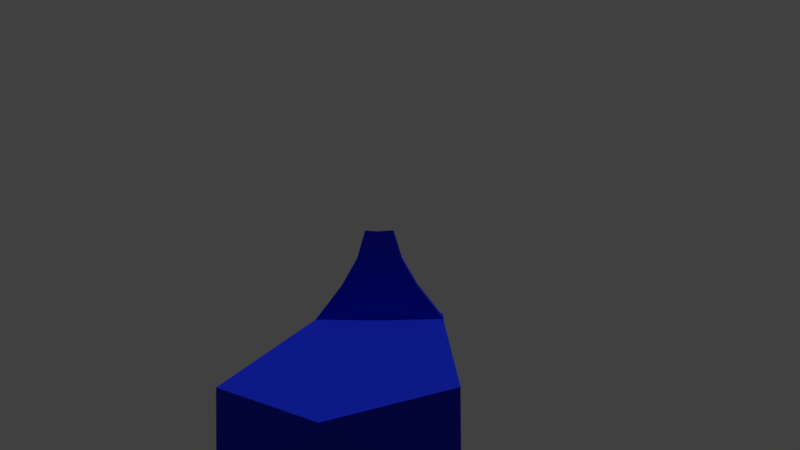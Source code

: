 # Source: Ship.blend  (saved by Blender 2.79.0; exported with 4.5.12 LTS)
import bpy
from mathutils import Matrix  # noqa: F401  (used for matrix-valued properties, if any)

bpy.ops.wm.read_factory_settings(use_empty=True)
scene = bpy.context.scene
scene.name = 'Scene'

# ---- collections
col_collection_1 = bpy.data.collections.new('Collection 1'); scene.collection.children.link(col_collection_1)

# ---- materials (node trees are filled in below, after node groups)
mat_shipmaterial = bpy.data.materials.new('ShipMaterial')
mat_shipmaterial.alpha_threshold = 0.0
mat_shipmaterial.use_transparent_shadow = False
mat_shipmaterial.diffuse_color = (0.01116, 0.02563, 0.64, 1.0)
mat_shipmaterial.roughness = 0.5
mat_shipmaterial.line_color = (0.0, 0.0, 0.0, 1.0)
mat_material_012 = bpy.data.materials.new('Material.012')
mat_material_012.alpha_threshold = 0.0
mat_material_012.use_transparent_shadow = False
mat_material_012.diffuse_color = (0.05623, 0.04042, 0.4784, 1.0)
mat_material_012.roughness = 0.5
mat_material_010 = bpy.data.materials.new('Material.010')
mat_material_010.alpha_threshold = 0.0
mat_material_010.use_transparent_shadow = False
mat_material_010.diffuse_color = (0.4784, 0.07707, 0.07707, 1.0)
mat_material_010.roughness = 0.5
mat_material_016 = bpy.data.materials.new('Material.016')
mat_material_016.alpha_threshold = 0.0
mat_material_016.use_transparent_shadow = False
mat_material_016.diffuse_color = (0.64, 0.5102, 0.581, 1.0)
mat_material_016.roughness = 0.5
mat_material_018 = bpy.data.materials.new('Material.018')
mat_material_018.alpha_threshold = 0.0
mat_material_018.use_transparent_shadow = False
mat_material_018.roughness = 0.5
mat_material_014 = bpy.data.materials.new('Material.014')
mat_material_014.alpha_threshold = 0.0
mat_material_014.use_transparent_shadow = False
mat_material_014.diffuse_color = (0.1746, 0.09627, 0.64, 1.0)
mat_material_014.roughness = 0.5
mat_material_002 = bpy.data.materials.new('Material.002')
mat_material_002.alpha_threshold = 0.0
mat_material_002.use_transparent_shadow = False
mat_material_002.diffuse_color = (0.64, 0.01342, 0.0176, 1.0)
mat_material_002.roughness = 0.5
mat_material_006 = bpy.data.materials.new('Material.006')
mat_material_006.alpha_threshold = 0.0
mat_material_006.use_transparent_shadow = False
mat_material_006.diffuse_color = (0.5219, 0.04227, 0.64, 1.0)
mat_material_006.roughness = 0.5
mat_material_008 = bpy.data.materials.new('Material.008')
mat_material_008.alpha_threshold = 0.0
mat_material_008.use_transparent_shadow = False
mat_material_008.diffuse_color = (0.4784, 0.07707, 0.07707, 1.0)
mat_material_008.roughness = 0.5
mat_material_004 = bpy.data.materials.new('Material.004')
mat_material_004.alpha_threshold = 0.0
mat_material_004.use_transparent_shadow = False
mat_material_004.roughness = 0.5
mat_material_003 = bpy.data.materials.new('Material.003')
mat_material_003.alpha_threshold = 0.0
mat_material_003.use_transparent_shadow = False
mat_material_003.diffuse_color = (0.08976, 0.64, 0.06009, 1.0)
mat_material_003.roughness = 0.5
mat_material_007 = bpy.data.materials.new('Material.007')
mat_material_007.alpha_threshold = 0.0
mat_material_007.use_transparent_shadow = False
mat_material_007.diffuse_color = (0.009393, 0.4078, 0.342, 1.0)
mat_material_007.roughness = 0.5
mat_material_005 = bpy.data.materials.new('Material.005')
mat_material_005.alpha_threshold = 0.0
mat_material_005.use_transparent_shadow = False
mat_material_005.diffuse_color = (0.64, 0.3326, 0.03057, 1.0)
mat_material_005.roughness = 0.5
mat_material_001 = bpy.data.materials.new('Material.001')
mat_material_001.alpha_threshold = 0.0
mat_material_001.use_transparent_shadow = False
mat_material_001.diffuse_color = (0.02156, 0.02378, 0.64, 1.0)
mat_material_001.roughness = 0.5
mat_material_009 = bpy.data.materials.new('Material.009')
mat_material_009.alpha_threshold = 0.0
mat_material_009.use_transparent_shadow = False
mat_material_009.diffuse_color = (0.64, 0.03574, 0.3557, 1.0)
mat_material_009.roughness = 0.5
mat_material_013 = bpy.data.materials.new('Material.013')
mat_material_013.alpha_threshold = 0.0
mat_material_013.use_transparent_shadow = False
mat_material_013.roughness = 0.5
mat_material_017 = bpy.data.materials.new('Material.017')
mat_material_017.alpha_threshold = 0.0
mat_material_017.use_transparent_shadow = False
mat_material_017.diffuse_color = (0.04618, 0.1591, 0.64, 1.0)
mat_material_017.roughness = 0.5
mat_material_015 = bpy.data.materials.new('Material.015')
mat_material_015.alpha_threshold = 0.0
mat_material_015.use_transparent_shadow = False
mat_material_015.diffuse_color = (0.5558, 0.05233, 0.3267, 1.0)
mat_material_015.roughness = 0.5
mat_material_011 = bpy.data.materials.new('Material.011')
mat_material_011.alpha_threshold = 0.0
mat_material_011.use_transparent_shadow = False
mat_material_011.diffuse_color = (0.2236, 0.2839, 0.4784, 1.0)
mat_material_011.roughness = 0.5

# ---- material node trees

# ---- world
world_world = bpy.data.worlds.new('World'); scene.world = world_world
world_world.color = (0.05088, 0.05088, 0.05088)
world_world.use_sun_shadow = False
world_world.sun_shadow_jitter_overblur = 0.0
world_world.cycles.sampling_method = 'MANUAL'

# ---- cameras
cam_camera_001 = bpy.data.cameras.new('Camera.001')
cam_camera_001.clip_end = 100.0
cam_camera_001.lens = 35.0
cam_camera_001.sensor_width = 32.0
cam_camera_001.sensor_height = 18.0
cam_camera_001.display_size = 2.0
cam_camera_001.dof.focus_distance = 0.0
cam_camera_001.dof.aperture_fstop = 128.0
cam_camera_001.dof.aperture_blades = 6

# ---- lights
light_sun = bpy.data.lights.new('Sun', 'SUN')
light_sun.transmission_factor = 0.0
light_sun.angle = 0.1993
light_sun.energy = 1.0
light_sun.shadow_buffer_clip_start = 0.5
light_sun.shadow_soft_size = 0.1
light_sun.shadow_cascade_max_distance = 1000.0

# ---- meshes
me_ship = bpy.data.meshes.new('Ship')
me_ship.from_pydata([(0.7451, 0.984, -0.4698), (0.7451, -1.0, -0.4698), (1.0, 0.8891, 1.0), (1.0, -1.0, 1.0), (1.0, -1.0, 0.0), (1.0, 0.9514, 0.0), (0.5783, 0.7689, 1.778), (0.9828, 0.6207, 1.0), (0.9868, 0.7693, 1.0), (0.5743, 0.6203, 1.778), (0.3382, 0.7686, 2.399), (0.3342, 0.62, 2.399), (0.2135, 0.7682, 3.026), (0.2095, 0.6197, 3.026), (-0.7451, 0.984, -0.4698), (-0.7451, -1.0, -0.4698), (0.0, -1.234, 0.04323), (0.0, 0.9583, 0.0), (-1.0, 0.8891, 1.0), (-1.0, -1.0, 1.0), (-1.0, -1.0, 0.0), (-1.0, 0.9514, 0.0), (0.0, 1.04, -1.0), (0.0, -1.0, -1.0), (0.0, 0.8891, 1.0), (0.0, -1.325, 0.9568), (0.0, 0.7747, 0.9834), (-0.5783, 0.7689, 1.778), (-0.9828, 0.6207, 1.0), (0.0, 0.6278, 0.9784), (-0.9868, 0.7693, 1.0), (-0.5743, 0.6203, 1.778), (0.0, 0.7743, 1.761), (0.0, 0.6274, 1.756), (-0.3382, 0.7686, 2.399), (-0.3342, 0.62, 2.399), (0.0, 0.774, 2.383), (0.0, 0.6271, 2.378), (-0.2135, 0.7682, 3.026), (-0.2095, 0.6197, 3.026), (0.0, 0.7737, 3.009), (0.0, 0.6268, 3.004)], [], [(0, 5, 4, 1), (0, 1, 23, 22), (2, 5, 17, 24), (1, 4, 16, 23), (5, 0, 22, 17), (4, 3, 25, 16), (7, 29, 25, 3), (2, 24, 26, 8), (33, 9, 11, 37), (8, 26, 32, 6), (29, 7, 9, 33), (7, 8, 6, 9), (5, 2, 8, 7, 3, 4), (37, 11, 13, 41), (9, 6, 10, 11), (6, 32, 36, 10), (12, 40, 41, 13), (10, 36, 40, 12), (11, 10, 12, 13), (14, 15, 20, 21), (14, 22, 23, 15), (18, 24, 17, 21), (15, 23, 16, 20), (21, 17, 22, 14), (20, 16, 25, 19), (28, 19, 25, 29), (18, 30, 26, 24), (33, 37, 35, 31), (30, 27, 32, 26), (29, 33, 31, 28), (28, 31, 27, 30), (21, 20, 19, 28, 30, 18), (37, 41, 39, 35), (31, 35, 34, 27), (27, 34, 36, 32), (38, 39, 41, 40), (34, 38, 40, 36), (35, 39, 38, 34)])
me_ship.materials.append(mat_shipmaterial)
me_ship.use_remesh_preserve_volume = False
me_ship.use_remesh_preserve_attributes = False
me_ship.use_mirror_vertex_groups = False
me_ship.update()
me_cube_012 = bpy.data.meshes.new('Cube.012')
me_cube_012.from_pydata([(-5.093, -9.111, -1.159), (-5.093, -9.111, 0.8408), (-5.093, -7.111, -1.159), (-5.093, -7.111, 0.8408), (-3.093, -9.111, -1.159), (-3.093, -9.111, 0.8408), (-3.093, -7.111, -1.159), (-3.093, -7.111, 0.8408)], [], [(0, 1, 3, 2), (2, 3, 7, 6), (6, 7, 5, 4), (4, 5, 1, 0), (2, 6, 4, 0), (7, 3, 1, 5)])
me_cube_012.materials.append(mat_material_012)
me_cube_012.use_remesh_preserve_volume = False
me_cube_012.use_remesh_preserve_attributes = False
me_cube_012.use_mirror_vertex_groups = False
me_cube_012.update()
me_cube_010 = bpy.data.meshes.new('Cube.010')
me_cube_010.from_pydata([(-5.093, -9.111, -1.159), (-5.093, -9.111, 0.8408), (-5.093, -7.111, -1.159), (-5.093, -7.111, 0.8408), (-3.093, -9.111, -1.159), (-3.093, -9.111, 0.8408), (-3.093, -7.111, -1.159), (-3.093, -7.111, 0.8408)], [], [(0, 1, 3, 2), (2, 3, 7, 6), (6, 7, 5, 4), (4, 5, 1, 0), (2, 6, 4, 0), (7, 3, 1, 5)])
me_cube_010.materials.append(mat_material_010)
me_cube_010.use_remesh_preserve_volume = False
me_cube_010.use_remesh_preserve_attributes = False
me_cube_010.use_mirror_vertex_groups = False
me_cube_010.update()
me_cube_016 = bpy.data.meshes.new('Cube.016')
me_cube_016.from_pydata([(-5.093, 2.288, -1.159), (-5.093, 2.288, 0.8408), (-5.093, 4.288, -1.159), (-5.093, 4.288, 0.8408), (-3.093, 2.288, -1.159), (-3.093, 2.288, 0.8408), (-3.093, 4.288, -1.159), (-3.093, 4.288, 0.8408)], [], [(0, 1, 3, 2), (2, 3, 7, 6), (6, 7, 5, 4), (4, 5, 1, 0), (2, 6, 4, 0), (7, 3, 1, 5)])
me_cube_016.materials.append(mat_material_016)
me_cube_016.use_remesh_preserve_volume = False
me_cube_016.use_remesh_preserve_attributes = False
me_cube_016.use_mirror_vertex_groups = False
me_cube_016.update()
me_cube_018 = bpy.data.meshes.new('Cube.018')
me_cube_018.from_pydata([(-5.093, 5.137, -1.159), (-5.093, 5.137, 0.8408), (-5.093, 7.137, -1.159), (-5.093, 7.137, 0.8408), (-3.093, 5.137, -1.159), (-3.093, 5.137, 0.8408), (-3.093, 7.137, -1.159), (-3.093, 7.137, 0.8408)], [], [(0, 1, 3, 2), (2, 3, 7, 6), (6, 7, 5, 4), (4, 5, 1, 0), (2, 6, 4, 0), (7, 3, 1, 5)])
me_cube_018.materials.append(mat_material_018)
me_cube_018.use_remesh_preserve_volume = False
me_cube_018.use_remesh_preserve_attributes = False
me_cube_018.use_mirror_vertex_groups = False
me_cube_018.update()
me_cube_014 = bpy.data.meshes.new('Cube.014')
me_cube_014.from_pydata([(-5.239, -0.5742, -1.171), (-5.239, -0.5742, 0.8294), (-5.239, 1.426, -1.171), (-5.239, 1.426, 0.8294), (-3.239, -0.5742, -1.171), (-3.239, -0.5742, 0.8294), (-3.239, 1.426, -1.171), (-3.239, 1.426, 0.8294)], [], [(0, 1, 3, 2), (2, 3, 7, 6), (6, 7, 5, 4), (4, 5, 1, 0), (2, 6, 4, 0), (7, 3, 1, 5)])
me_cube_014.materials.append(mat_material_014)
me_cube_014.use_remesh_preserve_volume = False
me_cube_014.use_remesh_preserve_attributes = False
me_cube_014.use_mirror_vertex_groups = False
me_cube_014.update()
me_cube_002 = bpy.data.meshes.new('Cube.002')
me_cube_002.from_pydata([(-5.093, -17.66, -1.159), (-5.093, -17.66, 0.8408), (-5.093, -15.66, -1.159), (-5.093, -15.66, 0.8408), (-3.093, -17.66, -1.159), (-3.093, -17.66, 0.8408), (-3.093, -15.66, -1.159), (-3.093, -15.66, 0.8408)], [], [(0, 1, 3, 2), (2, 3, 7, 6), (6, 7, 5, 4), (4, 5, 1, 0), (2, 6, 4, 0), (7, 3, 1, 5)])
me_cube_002.materials.append(mat_material_002)
me_cube_002.use_remesh_preserve_volume = False
me_cube_002.use_remesh_preserve_attributes = False
me_cube_002.use_mirror_vertex_groups = False
me_cube_002.update()
me_cube_006 = bpy.data.meshes.new('Cube.006')
me_cube_006.from_pydata([(-5.093, -11.96, -1.159), (-5.093, -11.96, 0.8408), (-5.093, -9.961, -1.159), (-5.093, -9.961, 0.8408), (-3.093, -11.96, -1.159), (-3.093, -11.96, 0.8408), (-3.093, -9.961, -1.159), (-3.093, -9.961, 0.8408)], [], [(0, 1, 3, 2), (2, 3, 7, 6), (6, 7, 5, 4), (4, 5, 1, 0), (2, 6, 4, 0), (7, 3, 1, 5)])
me_cube_006.materials.append(mat_material_006)
me_cube_006.use_remesh_preserve_volume = False
me_cube_006.use_remesh_preserve_attributes = False
me_cube_006.use_mirror_vertex_groups = False
me_cube_006.update()
me_cube_008 = bpy.data.meshes.new('Cube.008')
me_cube_008.from_pydata([(-5.093, -9.111, -1.159), (-5.093, -9.111, 0.8408), (-5.093, -7.111, -1.159), (-5.093, -7.111, 0.8408), (-3.093, -9.111, -1.159), (-3.093, -9.111, 0.8408), (-3.093, -7.111, -1.159), (-3.093, -7.111, 0.8408)], [], [(0, 1, 3, 2), (2, 3, 7, 6), (6, 7, 5, 4), (4, 5, 1, 0), (2, 6, 4, 0), (7, 3, 1, 5)])
me_cube_008.materials.append(mat_material_008)
me_cube_008.use_remesh_preserve_volume = False
me_cube_008.use_remesh_preserve_attributes = False
me_cube_008.use_mirror_vertex_groups = False
me_cube_008.update()
me_cube_004 = bpy.data.meshes.new('Cube.004')
me_cube_004.from_pydata([(-5.093, -14.81, -1.159), (-5.093, -14.81, 0.8408), (-5.093, -12.81, -1.159), (-5.093, -12.81, 0.8408), (-3.093, -14.81, -1.159), (-3.093, -14.81, 0.8408), (-3.093, -12.81, -1.159), (-3.093, -12.81, 0.8408)], [], [(0, 1, 3, 2), (2, 3, 7, 6), (6, 7, 5, 4), (4, 5, 1, 0), (2, 6, 4, 0), (7, 3, 1, 5)])
me_cube_004.materials.append(mat_material_004)
me_cube_004.use_remesh_preserve_volume = False
me_cube_004.use_remesh_preserve_attributes = False
me_cube_004.use_mirror_vertex_groups = False
me_cube_004.update()
me_cube_003 = bpy.data.meshes.new('Cube.003')
me_cube_003.from_pydata([(-0.7602, -14.99, -0.6304), (-0.7602, -14.99, 1.37), (-0.7602, -12.99, -0.6304), (-0.7602, -12.99, 1.37), (1.24, -14.99, -0.6304), (1.24, -14.99, 1.37), (1.24, -12.99, -0.6304), (1.24, -12.99, 1.37)], [], [(0, 1, 3, 2), (2, 3, 7, 6), (6, 7, 5, 4), (4, 5, 1, 0), (2, 6, 4, 0), (7, 3, 1, 5)])
me_cube_003.materials.append(mat_material_003)
me_cube_003.use_remesh_preserve_volume = False
me_cube_003.use_remesh_preserve_attributes = False
me_cube_003.use_mirror_vertex_groups = False
me_cube_003.update()
me_cube_007 = bpy.data.meshes.new('Cube.007')
me_cube_007.from_pydata([(-0.7602, -9.294, -0.6304), (-0.7602, -9.294, 1.37), (-0.7602, -7.294, -0.6304), (-0.7602, -7.294, 1.37), (1.24, -9.294, -0.6304), (1.24, -9.294, 1.37), (1.24, -7.294, -0.6304), (1.24, -7.294, 1.37)], [], [(0, 1, 3, 2), (2, 3, 7, 6), (6, 7, 5, 4), (4, 5, 1, 0), (2, 6, 4, 0), (7, 3, 1, 5)])
me_cube_007.materials.append(mat_material_007)
me_cube_007.use_remesh_preserve_volume = False
me_cube_007.use_remesh_preserve_attributes = False
me_cube_007.use_mirror_vertex_groups = False
me_cube_007.update()
me_cube_005 = bpy.data.meshes.new('Cube.005')
me_cube_005.from_pydata([(-0.7602, -12.14, -0.6304), (-0.7602, -12.14, 1.37), (-0.7602, -10.14, -0.6304), (-0.7602, -10.14, 1.37), (1.24, -12.14, -0.6304), (1.24, -12.14, 1.37), (1.24, -10.14, -0.6304), (1.24, -10.14, 1.37)], [], [(0, 1, 3, 2), (2, 3, 7, 6), (6, 7, 5, 4), (4, 5, 1, 0), (2, 6, 4, 0), (7, 3, 1, 5)])
me_cube_005.materials.append(mat_material_005)
me_cube_005.use_remesh_preserve_volume = False
me_cube_005.use_remesh_preserve_attributes = False
me_cube_005.use_mirror_vertex_groups = False
me_cube_005.update()
me_cube_001 = bpy.data.meshes.new('Cube.001')
me_cube_001.from_pydata([(-0.7602, -17.84, -0.6304), (-0.7602, -17.84, 1.37), (-0.7602, -15.84, -0.6304), (-0.7602, -15.84, 1.37), (1.24, -17.84, -0.6304), (1.24, -17.84, 1.37), (1.24, -15.84, -0.6304), (1.24, -15.84, 1.37)], [], [(0, 1, 3, 2), (2, 3, 7, 6), (6, 7, 5, 4), (4, 5, 1, 0), (2, 6, 4, 0), (7, 3, 1, 5)])
me_cube_001.materials.append(mat_material_001)
me_cube_001.use_remesh_preserve_volume = False
me_cube_001.use_remesh_preserve_attributes = False
me_cube_001.use_mirror_vertex_groups = False
me_cube_001.update()
me_cube_009 = bpy.data.meshes.new('Cube.009')
me_cube_009.from_pydata([(-0.7602, -6.444, -0.6304), (-0.7602, -6.444, 1.37), (-0.7602, -4.444, -0.6304), (-0.7602, -4.444, 1.37), (1.24, -6.444, -0.6304), (1.24, -6.444, 1.37), (1.24, -4.444, -0.6304), (1.24, -4.444, 1.37)], [], [(0, 1, 3, 2), (2, 3, 7, 6), (6, 7, 5, 4), (4, 5, 1, 0), (2, 6, 4, 0), (7, 3, 1, 5)])
me_cube_009.materials.append(mat_material_009)
me_cube_009.use_remesh_preserve_volume = False
me_cube_009.use_remesh_preserve_attributes = False
me_cube_009.use_mirror_vertex_groups = False
me_cube_009.update()
me_cube_013 = bpy.data.meshes.new('Cube.013')
me_cube_013.from_pydata([(-0.7609, -0.8788, -0.6734), (-0.7609, -0.8788, 1.327), (-0.7609, 1.121, -0.6734), (-0.7609, 1.121, 1.327), (1.239, -0.8788, -0.6734), (1.239, -0.8788, 1.327), (1.239, 1.121, -0.6734), (1.239, 1.121, 1.327)], [], [(0, 1, 3, 2), (2, 3, 7, 6), (6, 7, 5, 4), (4, 5, 1, 0), (2, 6, 4, 0), (7, 3, 1, 5)])
me_cube_013.materials.append(mat_material_013)
me_cube_013.use_remesh_preserve_volume = False
me_cube_013.use_remesh_preserve_attributes = False
me_cube_013.use_mirror_vertex_groups = False
me_cube_013.update()
me_cube_017 = bpy.data.meshes.new('Cube.017')
me_cube_017.from_pydata([(-0.7602, 4.955, -0.6304), (-0.7602, 4.955, 1.37), (-0.7602, 6.955, -0.6304), (-0.7602, 6.955, 1.37), (1.24, 4.955, -0.6304), (1.24, 4.955, 1.37), (1.24, 6.955, -0.6304), (1.24, 6.955, 1.37)], [], [(0, 1, 3, 2), (2, 3, 7, 6), (6, 7, 5, 4), (4, 5, 1, 0), (2, 6, 4, 0), (7, 3, 1, 5)])
me_cube_017.materials.append(mat_material_017)
me_cube_017.use_remesh_preserve_volume = False
me_cube_017.use_remesh_preserve_attributes = False
me_cube_017.use_mirror_vertex_groups = False
me_cube_017.update()
me_cube_015 = bpy.data.meshes.new('Cube.015')
me_cube_015.from_pydata([(-0.7602, 2.105, -0.6304), (-0.7602, 2.105, 1.37), (-0.7602, 4.105, -0.6304), (-0.7602, 4.105, 1.37), (1.24, 2.105, -0.6304), (1.24, 2.105, 1.37), (1.24, 4.105, -0.6304), (1.24, 4.105, 1.37)], [], [(0, 1, 3, 2), (2, 3, 7, 6), (6, 7, 5, 4), (4, 5, 1, 0), (2, 6, 4, 0), (7, 3, 1, 5)])
me_cube_015.materials.append(mat_material_015)
me_cube_015.use_remesh_preserve_volume = False
me_cube_015.use_remesh_preserve_attributes = False
me_cube_015.use_mirror_vertex_groups = False
me_cube_015.update()
me_cube_011 = bpy.data.meshes.new('Cube.011')
me_cube_011.from_pydata([(-0.7602, -3.594, -0.6304), (-0.7602, -3.594, 1.37), (-0.7602, -1.594, -0.6304), (-0.7602, -1.594, 1.37), (1.24, -3.594, -0.6304), (1.24, -3.594, 1.37), (1.24, -1.594, -0.6304), (1.24, -1.594, 1.37)], [], [(0, 1, 3, 2), (2, 3, 7, 6), (6, 7, 5, 4), (4, 5, 1, 0), (2, 6, 4, 0), (7, 3, 1, 5)])
me_cube_011.materials.append(mat_material_011)
me_cube_011.use_remesh_preserve_volume = False
me_cube_011.use_remesh_preserve_attributes = False
me_cube_011.use_mirror_vertex_groups = False
me_cube_011.update()

# ---- objects
ob_camera = bpy.data.objects.new('Camera', cam_camera_001)
ob_sun = bpy.data.objects.new('Sun', light_sun)
ob_ship = bpy.data.objects.new('Ship', me_ship)
ob_r012 = bpy.data.objects.new('R012', me_cube_012)
ob_r010 = bpy.data.objects.new('R010', me_cube_010)
ob_r016 = bpy.data.objects.new('R016', me_cube_016)
ob_r018 = bpy.data.objects.new('R018', me_cube_018)
ob_r014 = bpy.data.objects.new('R014', me_cube_014)
ob_r002 = bpy.data.objects.new('R002', me_cube_002)
ob_r006 = bpy.data.objects.new('R006', me_cube_006)
ob_r008 = bpy.data.objects.new('R008', me_cube_008)
ob_r004 = bpy.data.objects.new('R004', me_cube_004)
ob_r003 = bpy.data.objects.new('R003', me_cube_003)
ob_r007 = bpy.data.objects.new('R007', me_cube_007)
ob_r005 = bpy.data.objects.new('R005', me_cube_005)
ob_r001 = bpy.data.objects.new('R001', me_cube_001)
ob_r009 = bpy.data.objects.new('R009', me_cube_009)
ob_r013 = bpy.data.objects.new('R013', me_cube_013)
ob_r017 = bpy.data.objects.new('R017', me_cube_017)
ob_r015 = bpy.data.objects.new('R015', me_cube_015)
ob_r011 = bpy.data.objects.new('R011', me_cube_011)

# ---- transforms, parenting, visibility, modifiers, constraints
ob_camera.location = (16.01, 1.1, 3.468)
ob_camera.rotation_euler = (1.591, 0.007257, 1.598)
ob_camera.lineart.crease_threshold = 0.0
ob_sun.location = (-2.501, 1.235, 15.72)
ob_sun.lineart.crease_threshold = 0.0
ob_ship.location = (-0.3487, 0.06296, 0.7266)
ob_ship.rotation_euler = (0.0, -0.0, 1.568)
ob_ship.scale = (1.482, 5.769, 1.0)
ob_ship.lock_rotations_4d = False
ob_ship.empty_display_type = 'ARROWS'
ob_ship.lineart.crease_threshold = 0.0
ob_r012.parent = ob_ship
ob_r012.matrix_parent_inverse = Matrix(((0.6746, 0.0, 0.0, 0.3463), (0.0, 0.1733, 0.0, -0.2234), (0.0, 0.0, 1.0, -0.493), (0.0, 0.0, 0.0, 1.0)))
ob_r012.location = (0.1527, 2.878, 0.9738)
ob_r012.scale = (0.3509, 0.3018, 0.3509)
ob_r012.lineart.crease_threshold = 0.0
ob_r010.parent = ob_ship
ob_r010.matrix_parent_inverse = Matrix(((0.6746, 0.0, 0.0, 0.3463), (0.0, 0.1733, 0.0, -0.2234), (0.0, 0.0, 1.0, -0.493), (0.0, 0.0, 0.0, 1.0)))
ob_r010.location = (0.1527, 2.083, 0.9738)
ob_r010.scale = (0.3509, 0.3018, 0.3509)
ob_r010.lineart.crease_threshold = 0.0
ob_r016.parent = ob_ship
ob_r016.matrix_parent_inverse = Matrix(((0.6746, 0.0, 0.0, 0.3463), (0.0, 0.1733, 0.0, -0.2234), (0.0, 0.0, 1.0, -0.493), (0.0, 0.0, 0.0, 1.0)))
ob_r016.location = (0.1327, 1.202, 0.9738)
ob_r016.scale = (0.3509, 0.3018, 0.3509)
ob_r016.lineart.crease_threshold = 0.0
ob_r018.parent = ob_ship
ob_r018.matrix_parent_inverse = Matrix(((0.6746, 0.0, 0.0, 0.3463), (0.0, 0.1733, 0.0, -0.2234), (0.0, 0.0, 1.0, -0.493), (0.0, 0.0, 0.0, 1.0)))
ob_r018.location = (0.1327, 1.202, 0.9738)
ob_r018.scale = (0.3509, 0.3018, 0.3509)
ob_r018.lineart.crease_threshold = 0.0
ob_r014.parent = ob_ship
ob_r014.matrix_parent_inverse = Matrix(((0.6746, 0.0, 0.0, 0.3463), (0.0, 0.1733, 0.0, -0.2234), (0.0, 0.0, 1.0, -0.493), (0.0, 0.0, 0.0, 1.0)))
ob_r014.location = (0.1842, 1.184, 0.9778)
ob_r014.scale = (0.3509, 0.3018, 0.3509)
ob_r014.lineart.crease_threshold = 0.0
ob_r002.parent = ob_ship
ob_r002.matrix_parent_inverse = Matrix(((0.6746, 0.0, 0.0, 0.3463), (0.0, 0.1733, 0.0, -0.2234), (0.0, 0.0, 1.0, -0.493), (0.0, 0.0, 0.0, 1.0)))
ob_r002.location = (0.1327, 1.202, 0.9738)
ob_r002.scale = (0.3509, 0.3018, 0.3509)
ob_r002.lineart.crease_threshold = 0.0
ob_r006.parent = ob_ship
ob_r006.matrix_parent_inverse = Matrix(((0.6746, 0.0, 0.0, 0.3463), (0.0, 0.1733, 0.0, -0.2234), (0.0, 0.0, 1.0, -0.493), (0.0, 0.0, 0.0, 1.0)))
ob_r006.location = (0.1327, 1.202, 0.9738)
ob_r006.scale = (0.3509, 0.3018, 0.3509)
ob_r006.lineart.crease_threshold = 0.0
ob_r008.parent = ob_ship
ob_r008.matrix_parent_inverse = Matrix(((0.6746, 0.0, 0.0, 0.3463), (0.0, 0.1733, 0.0, -0.2234), (0.0, 0.0, 1.0, -0.493), (0.0, 0.0, 0.0, 1.0)))
ob_r008.location = (0.1527, 1.202, 0.9738)
ob_r008.scale = (0.3509, 0.3018, 0.3509)
ob_r008.lineart.crease_threshold = 0.0
ob_r004.parent = ob_ship
ob_r004.matrix_parent_inverse = Matrix(((0.6746, 0.0, 0.0, 0.3463), (0.0, 0.1733, 0.0, -0.2234), (0.0, 0.0, 1.0, -0.493), (0.0, 0.0, 0.0, 1.0)))
ob_r004.location = (0.1327, 1.202, 0.9738)
ob_r004.scale = (0.3509, 0.3018, 0.3509)
ob_r004.lineart.crease_threshold = 0.0
ob_r003.parent = ob_ship
ob_r003.matrix_parent_inverse = Matrix(((0.6746, 0.0, 0.0, 0.3463), (0.0, 0.1733, 0.0, -0.2234), (0.0, 0.0, 1.0, -0.493), (0.0, 0.0, 0.0, 1.0)))
ob_r003.location = (0.1584, 1.258, 0.7882)
ob_r003.scale = (0.3509, 0.3018, 0.3509)
ob_r003.lineart.crease_threshold = 0.0
ob_r007.parent = ob_ship
ob_r007.matrix_parent_inverse = Matrix(((0.6746, 0.0, 0.0, 0.3463), (0.0, 0.1733, 0.0, -0.2234), (0.0, 0.0, 1.0, -0.493), (0.0, 0.0, 0.0, 1.0)))
ob_r007.location = (0.1584, 1.258, 0.7882)
ob_r007.scale = (0.3509, 0.3018, 0.3509)
ob_r007.lineart.crease_threshold = 0.0
ob_r005.parent = ob_ship
ob_r005.matrix_parent_inverse = Matrix(((0.6746, 0.0, 0.0, 0.3463), (0.0, 0.1733, 0.0, -0.2234), (0.0, 0.0, 1.0, -0.493), (0.0, 0.0, 0.0, 1.0)))
ob_r005.location = (0.1584, 1.258, 0.7882)
ob_r005.scale = (0.3509, 0.3018, 0.3509)
ob_r005.lineart.crease_threshold = 0.0
ob_r001.parent = ob_ship
ob_r001.matrix_parent_inverse = Matrix(((0.6746, 0.0, 0.0, 0.3463), (0.0, 0.1733, 0.0, -0.2234), (0.0, 0.0, 1.0, -0.493), (0.0, 0.0, 0.0, 1.0)))
ob_r001.location = (0.1584, 1.258, 0.7882)
ob_r001.scale = (0.3509, 0.3018, 0.3509)
ob_r001.lineart.crease_threshold = 0.0
ob_r009.parent = ob_ship
ob_r009.matrix_parent_inverse = Matrix(((0.6746, 0.0, 0.0, 0.3463), (0.0, 0.1733, 0.0, -0.2234), (0.0, 0.0, 1.0, -0.493), (0.0, 0.0, 0.0, 1.0)))
ob_r009.location = (0.1584, 1.258, 0.7882)
ob_r009.scale = (0.3509, 0.3018, 0.3509)
ob_r009.lineart.crease_threshold = 0.0
ob_r013.parent = ob_ship
ob_r013.matrix_parent_inverse = Matrix(((0.6746, 0.0, 0.0, 0.3463), (0.0, 0.1733, 0.0, -0.2234), (0.0, 0.0, 1.0, -0.493), (0.0, 0.0, 0.0, 1.0)))
ob_r013.location = (0.1586, 1.276, 0.8033)
ob_r013.scale = (0.3509, 0.3018, 0.3509)
ob_r013.lineart.crease_threshold = 0.0
ob_r017.parent = ob_ship
ob_r017.matrix_parent_inverse = Matrix(((0.6746, 0.0, 0.0, 0.3463), (0.0, 0.1733, 0.0, -0.2234), (0.0, 0.0, 1.0, -0.493), (0.0, 0.0, 0.0, 1.0)))
ob_r017.location = (0.1584, 1.258, 0.7882)
ob_r017.scale = (0.3509, 0.3018, 0.3509)
ob_r017.lineart.crease_threshold = 0.0
ob_r015.parent = ob_ship
ob_r015.matrix_parent_inverse = Matrix(((0.6746, 0.0, 0.0, 0.3463), (0.0, 0.1733, 0.0, -0.2234), (0.0, 0.0, 1.0, -0.493), (0.0, 0.0, 0.0, 1.0)))
ob_r015.location = (0.1584, 1.258, 0.7882)
ob_r015.scale = (0.3509, 0.3018, 0.3509)
ob_r015.lineart.crease_threshold = 0.0
ob_r011.parent = ob_ship
ob_r011.matrix_parent_inverse = Matrix(((0.6746, 0.0, 0.0, 0.3463), (0.0, 0.1733, 0.0, -0.2234), (0.0, 0.0, 1.0, -0.493), (0.0, 0.0, 0.0, 1.0)))
ob_r011.location = (0.1584, 1.213, 0.7882)
ob_r011.scale = (0.3509, 0.3018, 0.3509)
ob_r011.lineart.crease_threshold = 0.0

# ---- collection membership
col_collection_1.objects.link(ob_camera)
col_collection_1.objects.link(ob_sun)
col_collection_1.objects.link(ob_ship)
col_collection_1.objects.link(ob_r012)
col_collection_1.objects.link(ob_r010)
col_collection_1.objects.link(ob_r016)
col_collection_1.objects.link(ob_r018)
col_collection_1.objects.link(ob_r014)
col_collection_1.objects.link(ob_r002)
col_collection_1.objects.link(ob_r006)
col_collection_1.objects.link(ob_r008)
col_collection_1.objects.link(ob_r004)
col_collection_1.objects.link(ob_r003)
col_collection_1.objects.link(ob_r007)
col_collection_1.objects.link(ob_r005)
col_collection_1.objects.link(ob_r001)
col_collection_1.objects.link(ob_r009)
col_collection_1.objects.link(ob_r013)
col_collection_1.objects.link(ob_r017)
col_collection_1.objects.link(ob_r015)
col_collection_1.objects.link(ob_r011)

# ---- scene / render settings (as saved in the file)
scene.camera = ob_camera
scene.frame_start = 1; scene.frame_end = 250; scene.frame_set(1)
scene.render.engine = 'BLENDER_EEVEE_NEXT'
scene.render.resolution_percentage = 50
scene.render.dither_intensity = 0.0
scene.cycles.use_denoising = False
scene.cycles.samples = 128
scene.cycles.sampling_pattern = 'TABULATED_SOBOL'
scene.cycles.use_adaptive_sampling = False
scene.cycles.use_light_tree = False
scene.cycles.blur_glossy = 0.0
scene.cycles.sample_clamp_indirect = 0.0
scene.view_settings.view_transform = 'Standard'
bpy.context.view_layer.update()

